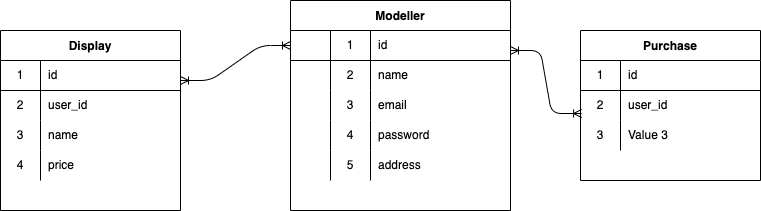

The diagram above was exported from draw.io. Its source (the exported page's mxGraphModel, read from the mxfile embedded in the PNG):
<mxGraphModel dx="855" dy="860" grid="1" gridSize="10" guides="1" tooltips="1" connect="1" arrows="1" fold="1" page="1" pageScale="1" pageWidth="1169" pageHeight="1654" math="0" shadow="0">
  <root>
    <mxCell id="0" />
    <mxCell id="1" parent="0" />
    <mxCell id="2" value="Modeller" style="shape=table;startSize=30;container=1;collapsible=0;childLayout=tableLayout;fixedRows=1;rowLines=0;fontStyle=1;align=center;pointerEvents=1;" parent="1" vertex="1">
      <mxGeometry x="350" y="140" width="220" height="210" as="geometry" />
    </mxCell>
    <mxCell id="3" value="" style="shape=partialRectangle;html=1;whiteSpace=wrap;collapsible=0;dropTarget=0;pointerEvents=1;fillColor=none;top=0;left=0;bottom=1;right=0;points=[[0,0.5],[1,0.5]];portConstraint=eastwest;" parent="2" vertex="1">
      <mxGeometry y="30" width="220" height="30" as="geometry" />
    </mxCell>
    <mxCell id="16" style="shape=partialRectangle;html=1;whiteSpace=wrap;connectable=0;fillColor=none;top=0;left=0;bottom=0;right=0;overflow=hidden;pointerEvents=1;" parent="3" vertex="1">
      <mxGeometry width="40" height="30" as="geometry">
        <mxRectangle width="40" height="30" as="alternateBounds" />
      </mxGeometry>
    </mxCell>
    <mxCell id="4" value="1" style="shape=partialRectangle;html=1;whiteSpace=wrap;connectable=0;fillColor=none;top=0;left=0;bottom=0;right=0;overflow=hidden;pointerEvents=1;" parent="3" vertex="1">
      <mxGeometry x="40" width="40" height="30" as="geometry">
        <mxRectangle width="40" height="30" as="alternateBounds" />
      </mxGeometry>
    </mxCell>
    <mxCell id="5" value="id" style="shape=partialRectangle;html=1;whiteSpace=wrap;connectable=0;fillColor=none;top=0;left=0;bottom=0;right=0;align=left;spacingLeft=6;overflow=hidden;pointerEvents=1;" parent="3" vertex="1">
      <mxGeometry x="80" width="140" height="30" as="geometry">
        <mxRectangle width="140" height="30" as="alternateBounds" />
      </mxGeometry>
    </mxCell>
    <mxCell id="6" value="" style="shape=partialRectangle;html=1;whiteSpace=wrap;collapsible=0;dropTarget=0;pointerEvents=1;fillColor=none;top=0;left=0;bottom=0;right=0;points=[[0,0.5],[1,0.5]];portConstraint=eastwest;" parent="2" vertex="1">
      <mxGeometry y="60" width="220" height="30" as="geometry" />
    </mxCell>
    <mxCell id="17" style="shape=partialRectangle;html=1;whiteSpace=wrap;connectable=0;fillColor=none;top=0;left=0;bottom=0;right=0;overflow=hidden;pointerEvents=1;" parent="6" vertex="1">
      <mxGeometry width="40" height="30" as="geometry">
        <mxRectangle width="40" height="30" as="alternateBounds" />
      </mxGeometry>
    </mxCell>
    <mxCell id="7" value="2" style="shape=partialRectangle;html=1;whiteSpace=wrap;connectable=0;fillColor=none;top=0;left=0;bottom=0;right=0;overflow=hidden;pointerEvents=1;" parent="6" vertex="1">
      <mxGeometry x="40" width="40" height="30" as="geometry">
        <mxRectangle width="40" height="30" as="alternateBounds" />
      </mxGeometry>
    </mxCell>
    <mxCell id="8" value="name" style="shape=partialRectangle;html=1;whiteSpace=wrap;connectable=0;fillColor=none;top=0;left=0;bottom=0;right=0;align=left;spacingLeft=6;overflow=hidden;pointerEvents=1;" parent="6" vertex="1">
      <mxGeometry x="80" width="140" height="30" as="geometry">
        <mxRectangle width="140" height="30" as="alternateBounds" />
      </mxGeometry>
    </mxCell>
    <mxCell id="9" value="" style="shape=partialRectangle;html=1;whiteSpace=wrap;collapsible=0;dropTarget=0;pointerEvents=1;fillColor=none;top=0;left=0;bottom=0;right=0;points=[[0,0.5],[1,0.5]];portConstraint=eastwest;" parent="2" vertex="1">
      <mxGeometry y="90" width="220" height="30" as="geometry" />
    </mxCell>
    <mxCell id="18" style="shape=partialRectangle;html=1;whiteSpace=wrap;connectable=0;fillColor=none;top=0;left=0;bottom=0;right=0;overflow=hidden;pointerEvents=1;" parent="9" vertex="1">
      <mxGeometry width="40" height="30" as="geometry">
        <mxRectangle width="40" height="30" as="alternateBounds" />
      </mxGeometry>
    </mxCell>
    <mxCell id="10" value="3" style="shape=partialRectangle;html=1;whiteSpace=wrap;connectable=0;fillColor=none;top=0;left=0;bottom=0;right=0;overflow=hidden;pointerEvents=1;" parent="9" vertex="1">
      <mxGeometry x="40" width="40" height="30" as="geometry">
        <mxRectangle width="40" height="30" as="alternateBounds" />
      </mxGeometry>
    </mxCell>
    <mxCell id="11" value="email" style="shape=partialRectangle;html=1;whiteSpace=wrap;connectable=0;fillColor=none;top=0;left=0;bottom=0;right=0;align=left;spacingLeft=6;overflow=hidden;pointerEvents=1;" parent="9" vertex="1">
      <mxGeometry x="80" width="140" height="30" as="geometry">
        <mxRectangle width="140" height="30" as="alternateBounds" />
      </mxGeometry>
    </mxCell>
    <mxCell id="23" style="shape=partialRectangle;html=1;whiteSpace=wrap;collapsible=0;dropTarget=0;pointerEvents=1;fillColor=none;top=0;left=0;bottom=0;right=0;points=[[0,0.5],[1,0.5]];portConstraint=eastwest;" parent="2" vertex="1">
      <mxGeometry y="120" width="220" height="30" as="geometry" />
    </mxCell>
    <mxCell id="24" style="shape=partialRectangle;html=1;whiteSpace=wrap;connectable=0;fillColor=none;top=0;left=0;bottom=0;right=0;overflow=hidden;pointerEvents=1;" parent="23" vertex="1">
      <mxGeometry width="40" height="30" as="geometry">
        <mxRectangle width="40" height="30" as="alternateBounds" />
      </mxGeometry>
    </mxCell>
    <mxCell id="25" value="4" style="shape=partialRectangle;html=1;whiteSpace=wrap;connectable=0;fillColor=none;top=0;left=0;bottom=0;right=0;overflow=hidden;pointerEvents=1;" parent="23" vertex="1">
      <mxGeometry x="40" width="40" height="30" as="geometry">
        <mxRectangle width="40" height="30" as="alternateBounds" />
      </mxGeometry>
    </mxCell>
    <mxCell id="26" value="password" style="shape=partialRectangle;html=1;whiteSpace=wrap;connectable=0;fillColor=none;top=0;left=0;bottom=0;right=0;align=left;spacingLeft=6;overflow=hidden;pointerEvents=1;" parent="23" vertex="1">
      <mxGeometry x="80" width="140" height="30" as="geometry">
        <mxRectangle width="140" height="30" as="alternateBounds" />
      </mxGeometry>
    </mxCell>
    <mxCell id="27" style="shape=partialRectangle;html=1;whiteSpace=wrap;collapsible=0;dropTarget=0;pointerEvents=1;fillColor=none;top=0;left=0;bottom=0;right=0;points=[[0,0.5],[1,0.5]];portConstraint=eastwest;" parent="2" vertex="1">
      <mxGeometry y="150" width="220" height="30" as="geometry" />
    </mxCell>
    <mxCell id="28" style="shape=partialRectangle;html=1;whiteSpace=wrap;connectable=0;fillColor=none;top=0;left=0;bottom=0;right=0;overflow=hidden;pointerEvents=1;" parent="27" vertex="1">
      <mxGeometry width="40" height="30" as="geometry">
        <mxRectangle width="40" height="30" as="alternateBounds" />
      </mxGeometry>
    </mxCell>
    <mxCell id="29" value="5" style="shape=partialRectangle;html=1;whiteSpace=wrap;connectable=0;fillColor=none;top=0;left=0;bottom=0;right=0;overflow=hidden;pointerEvents=1;" parent="27" vertex="1">
      <mxGeometry x="40" width="40" height="30" as="geometry">
        <mxRectangle width="40" height="30" as="alternateBounds" />
      </mxGeometry>
    </mxCell>
    <mxCell id="30" value="address" style="shape=partialRectangle;html=1;whiteSpace=wrap;connectable=0;fillColor=none;top=0;left=0;bottom=0;right=0;align=left;spacingLeft=6;overflow=hidden;pointerEvents=1;" parent="27" vertex="1">
      <mxGeometry x="80" width="140" height="30" as="geometry">
        <mxRectangle width="140" height="30" as="alternateBounds" />
      </mxGeometry>
    </mxCell>
    <mxCell id="39" value="Display" style="shape=table;startSize=30;container=1;collapsible=0;childLayout=tableLayout;fixedRows=1;rowLines=0;fontStyle=1;align=center;pointerEvents=1;" parent="1" vertex="1">
      <mxGeometry x="60" y="170" width="180" height="180" as="geometry" />
    </mxCell>
    <mxCell id="40" value="" style="shape=partialRectangle;html=1;whiteSpace=wrap;collapsible=0;dropTarget=0;pointerEvents=1;fillColor=none;top=0;left=0;bottom=1;right=0;points=[[0,0.5],[1,0.5]];portConstraint=eastwest;" parent="39" vertex="1">
      <mxGeometry y="30" width="180" height="30" as="geometry" />
    </mxCell>
    <mxCell id="41" value="1" style="shape=partialRectangle;html=1;whiteSpace=wrap;connectable=0;fillColor=none;top=0;left=0;bottom=0;right=0;overflow=hidden;pointerEvents=1;" parent="40" vertex="1">
      <mxGeometry width="40" height="30" as="geometry">
        <mxRectangle width="40" height="30" as="alternateBounds" />
      </mxGeometry>
    </mxCell>
    <mxCell id="42" value="id" style="shape=partialRectangle;html=1;whiteSpace=wrap;connectable=0;fillColor=none;top=0;left=0;bottom=0;right=0;align=left;spacingLeft=6;overflow=hidden;pointerEvents=1;" parent="40" vertex="1">
      <mxGeometry x="40" width="140" height="30" as="geometry">
        <mxRectangle width="140" height="30" as="alternateBounds" />
      </mxGeometry>
    </mxCell>
    <mxCell id="43" value="" style="shape=partialRectangle;html=1;whiteSpace=wrap;collapsible=0;dropTarget=0;pointerEvents=1;fillColor=none;top=0;left=0;bottom=0;right=0;points=[[0,0.5],[1,0.5]];portConstraint=eastwest;" parent="39" vertex="1">
      <mxGeometry y="60" width="180" height="30" as="geometry" />
    </mxCell>
    <mxCell id="44" value="2" style="shape=partialRectangle;html=1;whiteSpace=wrap;connectable=0;fillColor=none;top=0;left=0;bottom=0;right=0;overflow=hidden;pointerEvents=1;" parent="43" vertex="1">
      <mxGeometry width="40" height="30" as="geometry">
        <mxRectangle width="40" height="30" as="alternateBounds" />
      </mxGeometry>
    </mxCell>
    <mxCell id="45" value="user_id" style="shape=partialRectangle;html=1;whiteSpace=wrap;connectable=0;fillColor=none;top=0;left=0;bottom=0;right=0;align=left;spacingLeft=6;overflow=hidden;pointerEvents=1;" parent="43" vertex="1">
      <mxGeometry x="40" width="140" height="30" as="geometry">
        <mxRectangle width="140" height="30" as="alternateBounds" />
      </mxGeometry>
    </mxCell>
    <mxCell id="46" value="" style="shape=partialRectangle;html=1;whiteSpace=wrap;collapsible=0;dropTarget=0;pointerEvents=1;fillColor=none;top=0;left=0;bottom=0;right=0;points=[[0,0.5],[1,0.5]];portConstraint=eastwest;" parent="39" vertex="1">
      <mxGeometry y="90" width="180" height="30" as="geometry" />
    </mxCell>
    <mxCell id="47" value="3" style="shape=partialRectangle;html=1;whiteSpace=wrap;connectable=0;fillColor=none;top=0;left=0;bottom=0;right=0;overflow=hidden;pointerEvents=1;" parent="46" vertex="1">
      <mxGeometry width="40" height="30" as="geometry">
        <mxRectangle width="40" height="30" as="alternateBounds" />
      </mxGeometry>
    </mxCell>
    <mxCell id="48" value="name" style="shape=partialRectangle;html=1;whiteSpace=wrap;connectable=0;fillColor=none;top=0;left=0;bottom=0;right=0;align=left;spacingLeft=6;overflow=hidden;pointerEvents=1;" parent="46" vertex="1">
      <mxGeometry x="40" width="140" height="30" as="geometry">
        <mxRectangle width="140" height="30" as="alternateBounds" />
      </mxGeometry>
    </mxCell>
    <mxCell id="49" style="shape=partialRectangle;html=1;whiteSpace=wrap;collapsible=0;dropTarget=0;pointerEvents=1;fillColor=none;top=0;left=0;bottom=0;right=0;points=[[0,0.5],[1,0.5]];portConstraint=eastwest;" parent="39" vertex="1">
      <mxGeometry y="120" width="180" height="30" as="geometry" />
    </mxCell>
    <mxCell id="50" value="4" style="shape=partialRectangle;html=1;whiteSpace=wrap;connectable=0;fillColor=none;top=0;left=0;bottom=0;right=0;overflow=hidden;pointerEvents=1;" parent="49" vertex="1">
      <mxGeometry width="40" height="30" as="geometry">
        <mxRectangle width="40" height="30" as="alternateBounds" />
      </mxGeometry>
    </mxCell>
    <mxCell id="51" value="price" style="shape=partialRectangle;html=1;whiteSpace=wrap;connectable=0;fillColor=none;top=0;left=0;bottom=0;right=0;align=left;spacingLeft=6;overflow=hidden;pointerEvents=1;" parent="49" vertex="1">
      <mxGeometry x="40" width="140" height="30" as="geometry">
        <mxRectangle width="140" height="30" as="alternateBounds" />
      </mxGeometry>
    </mxCell>
    <mxCell id="52" value="Purchase" style="shape=table;startSize=30;container=1;collapsible=0;childLayout=tableLayout;fixedRows=1;rowLines=0;fontStyle=1;align=center;pointerEvents=1;" parent="1" vertex="1">
      <mxGeometry x="640" y="170" width="180" height="150" as="geometry" />
    </mxCell>
    <mxCell id="53" value="" style="shape=partialRectangle;html=1;whiteSpace=wrap;collapsible=0;dropTarget=0;pointerEvents=1;fillColor=none;top=0;left=0;bottom=1;right=0;points=[[0,0.5],[1,0.5]];portConstraint=eastwest;" parent="52" vertex="1">
      <mxGeometry y="30" width="180" height="30" as="geometry" />
    </mxCell>
    <mxCell id="54" value="1" style="shape=partialRectangle;html=1;whiteSpace=wrap;connectable=0;fillColor=none;top=0;left=0;bottom=0;right=0;overflow=hidden;pointerEvents=1;" parent="53" vertex="1">
      <mxGeometry width="40" height="30" as="geometry">
        <mxRectangle width="40" height="30" as="alternateBounds" />
      </mxGeometry>
    </mxCell>
    <mxCell id="55" value="id" style="shape=partialRectangle;html=1;whiteSpace=wrap;connectable=0;fillColor=none;top=0;left=0;bottom=0;right=0;align=left;spacingLeft=6;overflow=hidden;pointerEvents=1;" parent="53" vertex="1">
      <mxGeometry x="40" width="140" height="30" as="geometry">
        <mxRectangle width="140" height="30" as="alternateBounds" />
      </mxGeometry>
    </mxCell>
    <mxCell id="56" value="" style="shape=partialRectangle;html=1;whiteSpace=wrap;collapsible=0;dropTarget=0;pointerEvents=1;fillColor=none;top=0;left=0;bottom=0;right=0;points=[[0,0.5],[1,0.5]];portConstraint=eastwest;" parent="52" vertex="1">
      <mxGeometry y="60" width="180" height="30" as="geometry" />
    </mxCell>
    <mxCell id="57" value="2" style="shape=partialRectangle;html=1;whiteSpace=wrap;connectable=0;fillColor=none;top=0;left=0;bottom=0;right=0;overflow=hidden;pointerEvents=1;" parent="56" vertex="1">
      <mxGeometry width="40" height="30" as="geometry">
        <mxRectangle width="40" height="30" as="alternateBounds" />
      </mxGeometry>
    </mxCell>
    <mxCell id="58" value="user_id" style="shape=partialRectangle;html=1;whiteSpace=wrap;connectable=0;fillColor=none;top=0;left=0;bottom=0;right=0;align=left;spacingLeft=6;overflow=hidden;pointerEvents=1;" parent="56" vertex="1">
      <mxGeometry x="40" width="140" height="30" as="geometry">
        <mxRectangle width="140" height="30" as="alternateBounds" />
      </mxGeometry>
    </mxCell>
    <mxCell id="59" value="" style="shape=partialRectangle;html=1;whiteSpace=wrap;collapsible=0;dropTarget=0;pointerEvents=1;fillColor=none;top=0;left=0;bottom=0;right=0;points=[[0,0.5],[1,0.5]];portConstraint=eastwest;" parent="52" vertex="1">
      <mxGeometry y="90" width="180" height="30" as="geometry" />
    </mxCell>
    <mxCell id="60" value="3" style="shape=partialRectangle;html=1;whiteSpace=wrap;connectable=0;fillColor=none;top=0;left=0;bottom=0;right=0;overflow=hidden;pointerEvents=1;" parent="59" vertex="1">
      <mxGeometry width="40" height="30" as="geometry">
        <mxRectangle width="40" height="30" as="alternateBounds" />
      </mxGeometry>
    </mxCell>
    <mxCell id="61" value="Value 3" style="shape=partialRectangle;html=1;whiteSpace=wrap;connectable=0;fillColor=none;top=0;left=0;bottom=0;right=0;align=left;spacingLeft=6;overflow=hidden;pointerEvents=1;" parent="59" vertex="1">
      <mxGeometry x="40" width="140" height="30" as="geometry">
        <mxRectangle width="140" height="30" as="alternateBounds" />
      </mxGeometry>
    </mxCell>
    <mxCell id="65" value="" style="edgeStyle=entityRelationEdgeStyle;fontSize=12;html=1;endArrow=ERoneToMany;startArrow=ERoneToMany;shadow=0;entryX=0;entryY=0.5;entryDx=0;entryDy=0;" parent="1" target="3" edge="1">
      <mxGeometry width="100" height="100" relative="1" as="geometry">
        <mxPoint x="240" y="220" as="sourcePoint" />
        <mxPoint x="340" y="120" as="targetPoint" />
      </mxGeometry>
    </mxCell>
    <mxCell id="66" value="" style="edgeStyle=entityRelationEdgeStyle;fontSize=12;html=1;endArrow=ERoneToMany;startArrow=ERoneToMany;shadow=0;entryX=0.006;entryY=0.767;entryDx=0;entryDy=0;entryPerimeter=0;" parent="1" target="56" edge="1">
      <mxGeometry width="100" height="100" relative="1" as="geometry">
        <mxPoint x="570" y="190" as="sourcePoint" />
        <mxPoint x="670" y="90" as="targetPoint" />
      </mxGeometry>
    </mxCell>
  </root>
</mxGraphModel>